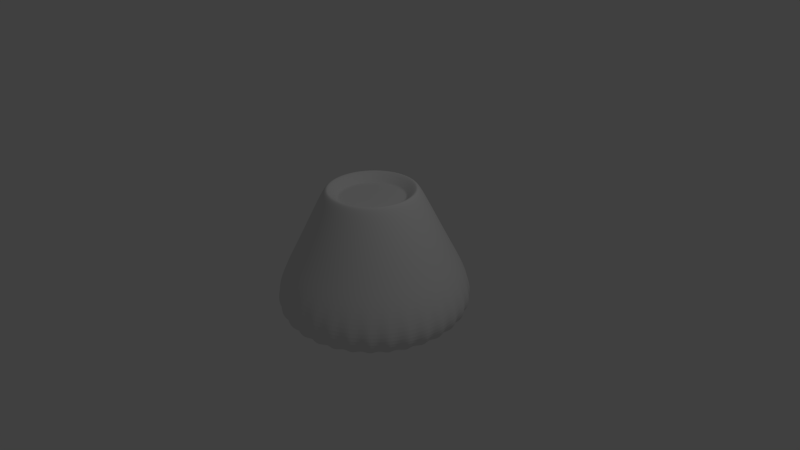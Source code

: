 # Source: Ameisenhaufen001.blend  (saved by Blender 2.76.0; exported with 4.5.12 LTS)
import bpy
from mathutils import Matrix  # noqa: F401  (used for matrix-valued properties, if any)

bpy.ops.wm.read_factory_settings(use_empty=True)
scene = bpy.context.scene
scene.name = 'Scene'

# ---- collections
col_collection_1 = bpy.data.collections.new('Collection 1'); scene.collection.children.link(col_collection_1)

# ---- world
world_world = bpy.data.worlds.new('World'); scene.world = world_world
world_world.color = (0.05088, 0.05088, 0.05088)
world_world.use_sun_shadow = False
world_world.sun_shadow_jitter_overblur = 0.0
world_world.cycles.sampling_method = 'MANUAL'
world_world.cycles.sample_map_resolution = 256

# ---- cameras
cam_camera = bpy.data.cameras.new('Camera')
cam_camera.clip_end = 100.0
cam_camera.lens = 35.0
cam_camera.sensor_width = 32.0
cam_camera.sensor_height = 18.0
cam_camera.ortho_scale = 7.314
cam_camera.dof.focus_distance = 0.0
cam_camera.dof.aperture_fstop = 128.0

# ---- lights
light_lamp = bpy.data.lights.new('Lamp', 'POINT')
light_lamp.transmission_factor = 0.0
light_lamp.cutoff_distance = 30.0
light_lamp.energy = 100.0
light_lamp.shadow_buffer_clip_start = 1.001
light_lamp.shadow_soft_size = 0.1
light_lamp.shadow_maximum_resolution = 0.006
light_lamp.use_absolute_resolution = True
light_lamp.cycles.use_multiple_importance_sampling = False

# ---- meshes
me_cylinder = bpy.data.meshes.new('Cylinder')
me_cylinder.from_pydata([(-7.031e-08, 1.592, -1.0), (6.743e-08, 0.4284, 0.81), (0.3106, 1.561, -1.0), (0.08358, 0.4202, 0.81), (0.6093, 1.471, -1.0), (0.164, 0.3958, 0.81), (0.8845, 1.324, -1.0), (0.238, 0.3562, 0.81), (1.126, 1.126, -1.0), (0.3029, 0.3029, 0.81), (1.324, 0.8845, -1.0), (0.3562, 0.238, 0.81), (1.471, 0.6093, -1.0), (0.3958, 0.164, 0.81), (1.561, 0.3106, -1.0), (0.4202, 0.08358, 0.81), (1.592, -4.853e-08, -1.0), (0.4284, 2.01e-07, 0.81), (1.561, -0.3106, -1.0), (0.4202, -0.08358, 0.81), (1.471, -0.6093, -1.0), (0.3958, -0.164, 0.81), (1.324, -0.8845, -1.0), (0.3562, -0.238, 0.81), (1.126, -1.126, -1.0), (0.3029, -0.3029, 0.81), (0.8845, -1.324, -1.0), (0.238, -0.3562, 0.81), (0.6093, -1.471, -1.0), (0.164, -0.3958, 0.81), (0.3106, -1.561, -1.0), (0.08358, -0.4202, 0.81), (-5.891e-07, -1.592, -1.0), (-7.217e-08, -0.4284, 0.81), (-0.3106, -1.561, -1.0), (-0.08358, -0.4202, 0.81), (-0.6093, -1.471, -1.0), (-0.164, -0.3958, 0.81), (-0.8845, -1.324, -1.0), (-0.238, -0.3562, 0.81), (-1.126, -1.126, -1.0), (-0.3029, -0.3029, 0.81), (-1.324, -0.8845, -1.0), (-0.3562, -0.238, 0.81), (-1.471, -0.6093, -1.0), (-0.3958, -0.164, 0.81), (-1.561, -0.3106, -1.0), (-0.4202, -0.08358, 0.81), (-1.592, 1.369e-06, -1.0), (-0.4284, 5.824e-07, 0.81), (-1.561, 0.3106, -1.0), (-0.4202, 0.08358, 0.81), (-1.471, 0.6093, -1.0), (-0.3958, 0.164, 0.81), (-1.324, 0.8845, -1.0), (-0.3562, 0.238, 0.81), (-1.126, 1.126, -1.0), (-0.3029, 0.3029, 0.81), (-0.8845, 1.324, -1.0), (-0.238, 0.3562, 0.81), (-0.6093, 1.471, -1.0), (-0.164, 0.3958, 0.81), (-0.3106, 1.561, -1.0), (-0.08358, 0.4202, 0.81), (4.973e-08, 0.5541, 0.9449), (0.1081, 0.5434, 0.9449), (0.212, 0.5119, 0.9449), (0.3078, 0.4607, 0.9449), (0.3918, 0.3918, 0.9449), (0.4607, 0.3078, 0.9449), (0.5119, 0.212, 0.9449), (0.5434, 0.1081, 0.9449), (0.5541, 1.733e-07, 0.9449), (0.5434, -0.1081, 0.9449), (0.5119, -0.212, 0.9449), (0.4607, -0.3078, 0.9449), (0.3918, -0.3918, 0.9449), (0.3078, -0.4607, 0.9449), (0.212, -0.5119, 0.9449), (0.1081, -0.5434, 0.9449), (-1.308e-07, -0.5541, 0.9449), (-0.1081, -0.5434, 0.9449), (-0.212, -0.5119, 0.9449), (-0.3078, -0.4607, 0.9449), (-0.3918, -0.3918, 0.9449), (-0.4607, -0.3078, 0.9449), (-0.5119, -0.212, 0.9449), (-0.5434, -0.1081, 0.9449), (-0.5541, 6.665e-07, 0.9449), (-0.5434, 0.1081, 0.9449), (-0.5119, 0.212, 0.9449), (-0.4607, 0.3078, 0.9449), (-0.3918, 0.3918, 0.9449), (-0.3078, 0.4607, 0.9449), (-0.212, 0.5119, 0.9449), (-0.1081, 0.5434, 0.9449), (0.1951, 0.9808, 0.1071), (0.3827, 0.9239, 0.1071), (0.5556, 0.8315, 0.1071), (0.7071, 0.7071, 0.1071), (0.8315, 0.5556, 0.1071), (0.9239, 0.3827, 0.1071), (0.9808, 0.1951, 0.1071), (1.0, 7.55e-08, 0.1071), (0.9808, -0.1951, 0.1071), (0.9239, -0.3827, 0.1071), (0.8315, -0.5556, 0.1071), (0.7071, -0.7071, 0.1071), (0.5556, -0.8315, 0.1071), (0.3827, -0.9239, 0.1071), (0.1951, -0.9808, 0.1071), (-3.258e-07, -1.0, 0.1071), (-0.1951, -0.9808, 0.1071), (-0.3827, -0.9239, 0.1071), (-0.5556, -0.8315, 0.1071), (-0.7071, -0.7071, 0.1071), (-0.8315, -0.5556, 0.1071), (-0.9239, -0.3827, 0.1071), (-0.9808, -0.1951, 0.1071), (-1.0, 9.656e-07, 0.1071), (-0.9808, 0.1951, 0.1071), (-0.9239, 0.3827, 0.1071), (-0.8315, 0.5556, 0.1071), (-0.7071, 0.7071, 0.1071), (-0.5556, 0.8315, 0.1071), (-0.3827, 0.9239, 0.1071), (-0.1951, 0.9808, 0.1071), (0.0, 1.0, 0.1071), (4.293e-08, 0.6111, 0.9268), (0.1192, 0.5993, 0.9268), (0.2339, 0.5646, 0.9268), (0.3395, 0.5081, 0.9268), (0.4321, 0.4321, 0.9268), (0.5081, 0.3395, 0.9268), (0.5646, 0.2339, 0.9268), (0.5993, 0.1192, 0.9268), (0.6111, 1.611e-07, 0.9268), (0.5993, -0.1192, 0.9268), (0.5646, -0.2339, 0.9268), (0.5081, -0.3395, 0.9268), (0.4321, -0.4321, 0.9268), (0.3395, -0.5081, 0.9268), (0.2339, -0.5646, 0.9268), (0.1192, -0.5993, 0.9268), (-1.562e-07, -0.6111, 0.9268), (-0.1192, -0.5993, 0.9268), (-0.2339, -0.5646, 0.9268), (-0.3395, -0.5081, 0.9268), (-0.4321, -0.4321, 0.9268), (-0.5081, -0.3395, 0.9268), (-0.5646, -0.2339, 0.9268), (-0.5993, -0.1192, 0.9268), (-0.6111, 7.05e-07, 0.9268), (-0.5993, 0.1192, 0.9268), (-0.5646, 0.2339, 0.9268), (-0.5081, 0.3395, 0.9268), (-0.4321, 0.4321, 0.9268), (-0.3395, 0.5081, 0.9268), (-0.2339, 0.5646, 0.9268), (-0.1192, 0.5993, 0.9268), (0.08358, 0.4202, 0.81), (6.743e-08, 0.4284, 0.81), (0.164, 0.3958, 0.81), (0.238, 0.3562, 0.81), (0.3029, 0.3029, 0.81), (0.3562, 0.238, 0.81), (0.3958, 0.164, 0.81), (0.4202, 0.08358, 0.81), (0.4284, 2.01e-07, 0.81), (0.4202, -0.08358, 0.81), (0.3958, -0.164, 0.81), (0.3562, -0.238, 0.81), (0.3029, -0.3029, 0.81), (0.238, -0.3562, 0.81), (0.164, -0.3958, 0.81), (0.08358, -0.4202, 0.81), (-7.217e-08, -0.4284, 0.81), (-0.08358, -0.4202, 0.81), (-0.164, -0.3958, 0.81), (-0.238, -0.3562, 0.81), (-0.3029, -0.3029, 0.81), (-0.3562, -0.238, 0.81), (-0.3958, -0.164, 0.81), (-0.4202, -0.08358, 0.81), (-0.4284, 5.824e-07, 0.81), (-0.4202, 0.08358, 0.81), (-0.3958, 0.164, 0.81), (-0.3562, 0.238, 0.81), (-0.3029, 0.3029, 0.81), (-0.238, 0.3562, 0.81), (-0.164, 0.3958, 0.81), (-0.08358, 0.4202, 0.81)], [], [(64, 1, 3, 65), (65, 3, 5, 66), (66, 5, 7, 67), (67, 7, 9, 68), (68, 9, 11, 69), (69, 11, 13, 70), (70, 13, 15, 71), (71, 15, 17, 72), (72, 17, 19, 73), (73, 19, 21, 74), (74, 21, 23, 75), (75, 23, 25, 76), (76, 25, 27, 77), (77, 27, 29, 78), (78, 29, 31, 79), (79, 31, 33, 80), (80, 33, 35, 81), (81, 35, 37, 82), (82, 37, 39, 83), (83, 39, 41, 84), (84, 41, 43, 85), (85, 43, 45, 86), (86, 45, 47, 87), (87, 47, 49, 88), (88, 49, 51, 89), (89, 51, 53, 90), (90, 53, 55, 91), (91, 55, 57, 92), (92, 57, 59, 93), (93, 59, 61, 94), (55, 53, 186, 187), (95, 63, 1, 64), (94, 61, 63, 95), (0, 2, 4, 6, 8, 10, 12, 14, 16, 18, 20, 22, 24, 26, 28, 30, 32, 34, 36, 38, 40, 42, 44, 46, 48, 50, 52, 54, 56, 58, 60, 62), (158, 94, 95, 159), (159, 95, 64, 128), (157, 93, 94, 158), (156, 92, 93, 157), (155, 91, 92, 156), (154, 90, 91, 155), (153, 89, 90, 154), (152, 88, 89, 153), (151, 87, 88, 152), (150, 86, 87, 151), (149, 85, 86, 150), (148, 84, 85, 149), (147, 83, 84, 148), (146, 82, 83, 147), (145, 81, 82, 146), (144, 80, 81, 145), (143, 79, 80, 144), (142, 78, 79, 143), (141, 77, 78, 142), (140, 76, 77, 141), (139, 75, 76, 140), (138, 74, 75, 139), (137, 73, 74, 138), (136, 72, 73, 137), (135, 71, 72, 136), (134, 70, 71, 135), (133, 69, 70, 134), (132, 68, 69, 133), (131, 67, 68, 132), (130, 66, 67, 131), (129, 65, 66, 130), (128, 64, 65, 129), (0, 127, 96, 2), (2, 96, 97, 4), (4, 97, 98, 6), (6, 98, 99, 8), (8, 99, 100, 10), (10, 100, 101, 12), (12, 101, 102, 14), (14, 102, 103, 16), (16, 103, 104, 18), (18, 104, 105, 20), (20, 105, 106, 22), (22, 106, 107, 24), (24, 107, 108, 26), (26, 108, 109, 28), (28, 109, 110, 30), (30, 110, 111, 32), (32, 111, 112, 34), (34, 112, 113, 36), (36, 113, 114, 38), (38, 114, 115, 40), (40, 115, 116, 42), (42, 116, 117, 44), (44, 117, 118, 46), (46, 118, 119, 48), (48, 119, 120, 50), (50, 120, 121, 52), (52, 121, 122, 54), (54, 122, 123, 56), (56, 123, 124, 58), (58, 124, 125, 60), (62, 126, 127, 0), (60, 125, 126, 62), (127, 128, 129, 96), (96, 129, 130, 97), (97, 130, 131, 98), (98, 131, 132, 99), (99, 132, 133, 100), (100, 133, 134, 101), (101, 134, 135, 102), (102, 135, 136, 103), (103, 136, 137, 104), (104, 137, 138, 105), (105, 138, 139, 106), (106, 139, 140, 107), (107, 140, 141, 108), (108, 141, 142, 109), (109, 142, 143, 110), (110, 143, 144, 111), (111, 144, 145, 112), (112, 145, 146, 113), (113, 146, 147, 114), (114, 147, 148, 115), (115, 148, 149, 116), (116, 149, 150, 117), (117, 150, 151, 118), (118, 151, 152, 119), (119, 152, 153, 120), (120, 153, 154, 121), (121, 154, 155, 122), (122, 155, 156, 123), (123, 156, 157, 124), (124, 157, 158, 125), (126, 159, 128, 127), (125, 158, 159, 126), (160, 161, 191, 190, 189, 188, 187, 186, 185, 184, 183, 182, 181, 180, 179, 178, 177, 176, 175, 174, 173, 172, 171, 170, 169, 168, 167, 166, 165, 164, 163, 162), (11, 9, 164, 165), (29, 27, 173, 174), (47, 45, 182, 183), (3, 1, 161, 160), (1, 63, 191, 161), (21, 19, 169, 170), (39, 37, 178, 179), (57, 55, 187, 188), (13, 11, 165, 166), (31, 29, 174, 175), (49, 47, 183, 184), (5, 3, 160, 162), (23, 21, 170, 171), (41, 39, 179, 180), (59, 57, 188, 189), (15, 13, 166, 167), (33, 31, 175, 176), (51, 49, 184, 185), (7, 5, 162, 163), (25, 23, 171, 172), (43, 41, 180, 181), (61, 59, 189, 190), (17, 15, 167, 168), (35, 33, 176, 177), (53, 51, 185, 186), (9, 7, 163, 164), (27, 25, 172, 173), (45, 43, 181, 182), (63, 61, 190, 191), (19, 17, 168, 169), (37, 35, 177, 178)])
me_cylinder.use_remesh_preserve_volume = False
me_cylinder.use_remesh_preserve_attributes = False
me_cylinder.use_mirror_vertex_groups = False
me_cylinder.update()

# ---- objects
ob_ameisenhaufen001 = bpy.data.objects.new('Ameisenhaufen001', me_cylinder)
ob_lamp = bpy.data.objects.new('Lamp', light_lamp)
ob_camera = bpy.data.objects.new('Camera', cam_camera)

# ---- transforms, parenting, visibility, modifiers, constraints
ob_ameisenhaufen001.location = (0.0, 0.0, 0.0)
ob_ameisenhaufen001.lineart.crease_threshold = 0.0
_m = ob_ameisenhaufen001.modifiers.new('Subsurf', 'SUBSURF')
_m.uv_smooth = 'PRESERVE_CORNERS'
_m.levels = 4
_m.render_levels = 4
_m.show_only_control_edges = False
ob_lamp.location = (4.076, 1.005, 5.904)
ob_lamp.rotation_euler = (0.6503, 0.05522, 1.866)
ob_lamp.lock_rotations_4d = False
ob_lamp.empty_display_type = 'ARROWS'
ob_lamp.color = (0.0, 0.0, 0.0, 0.0)
ob_lamp.lineart.crease_threshold = 0.0
ob_camera.location = (7.481, -6.508, 5.344)
ob_camera.rotation_euler = (1.109, 0.01082, 0.8149)
ob_camera.lock_rotations_4d = False
ob_camera.empty_display_type = 'ARROWS'
ob_camera.color = (0.0, 0.0, 0.0, 0.0)
ob_camera.display_type = 'WIRE'
ob_camera.lineart.crease_threshold = 0.0

# ---- collection membership
col_collection_1.objects.link(ob_ameisenhaufen001)
col_collection_1.objects.link(ob_lamp)
col_collection_1.objects.link(ob_camera)

# ---- scene / render settings (as saved in the file)
scene.camera = ob_camera
scene.frame_start = 1; scene.frame_end = 250; scene.frame_set(1)
scene.render.engine = 'BLENDER_EEVEE_NEXT'
scene.render.resolution_percentage = 50
scene.render.dither_intensity = 0.0
scene.cycles.use_denoising = False
scene.cycles.samples = 10
scene.cycles.sampling_pattern = 'TABULATED_SOBOL'
scene.cycles.light_sampling_threshold = 0.0
scene.cycles.use_adaptive_sampling = False
scene.cycles.use_light_tree = False
scene.cycles.blur_glossy = 0.0
scene.cycles.pixel_filter_type = 'GAUSSIAN'
scene.cycles.sample_clamp_indirect = 0.0
scene.view_settings.view_transform = 'Standard'
bpy.context.view_layer.update()
